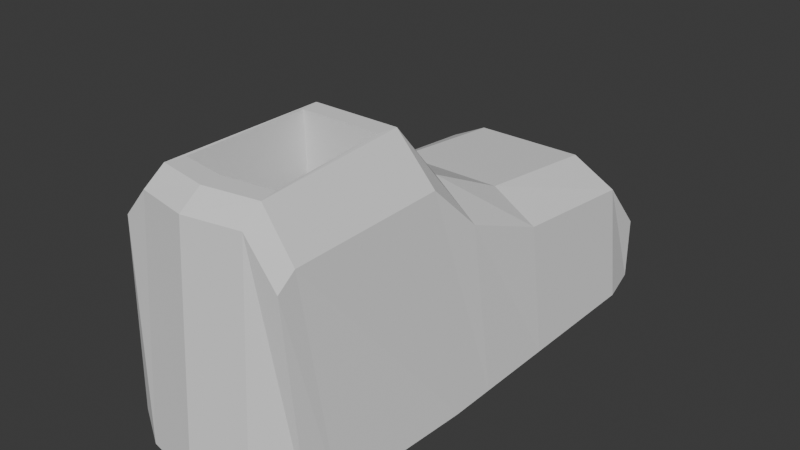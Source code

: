 # Source: sko.blend  (saved by Blender 4.1.24; exported with 4.5.12 LTS)
import bpy
from mathutils import Matrix  # noqa: F401  (used for matrix-valued properties, if any)

bpy.ops.wm.read_factory_settings(use_empty=True)
scene = bpy.context.scene
scene.name = 'Scene'

# ---- collections
col_collection = bpy.data.collections.new('Collection'); scene.collection.children.link(col_collection)

# ---- world
world_world = bpy.data.worlds.new('World'); scene.world = world_world
world_world.use_nodes = True; world_world.node_tree.nodes.clear()
_N = world_world.node_tree.nodes; _L = world_world.node_tree.links
n0 = _N.new('ShaderNodeOutputWorld'); n0.name = 'World Output'; n0.location = (300, 300)
n1 = _N.new('ShaderNodeBackground'); n1.name = 'Background'; n1.location = (10, 300)
n1.inputs[0].default_value = (0.05088, 0.05088, 0.05088, 1.0)
_L.new(n1.outputs[0], n0.inputs[0])
n0.is_active_output = True
world_world.color = (0.05088, 0.05088, 0.05088)
world_world.use_sun_shadow = False
world_world.sun_shadow_jitter_overblur = 0.0

# ---- meshes
me_cube_001 = bpy.data.meshes.new('Cube.001')
me_cube_001.from_pydata([(-0.7349, -0.8956, -1.0), (-0.5611, -0.9372, 0.6371), (-0.6872, 0.9722, -1.0), (-0.6872, 0.9722, -0.4538), (0.9187, -0.9256, -1.0), (0.7762, -0.9391, 0.548), (0.9075, 0.962, -1.0), (0.9075, 0.962, -0.4835), (-0.8379, 0.7848, -1.0), (-0.6872, 0.7848, 0.001484), (1.0, 0.7848, -1.0), (0.9075, 0.7848, -0.05299), (-0.8379, 0.2538, -1.0), (0.8817, 0.2538, 0.03927), (-0.6693, 0.2538, 0.09905), (1.0, 0.2538, -1.0), (-0.8379, -0.06633, -1.0), (0.8286, -0.06633, 0.3007), (-0.6351, -0.06633, 0.3755), (1.0, -0.06633, -1.0), (-0.8379, -0.2442, -1.0), (0.7669, -0.2442, 0.6774), (-0.5498, -0.2442, 0.7739), (1.0, -0.2442, -1.0), (0.5405, 1.0, -1.0), (0.08106, 1.0, -1.0), (-0.3784, 1.0, -1.0), (-0.3784, 1.0, -0.3727), (0.08106, 1.0, -0.3727), (0.5405, 1.0, -0.3727), (-0.3784, -1.0, -1.0), (0.08106, -1.042, -1.0), (0.5405, -1.0, -1.0), (0.527, -0.9436, 0.8803), (0.08106, -0.9835, 0.8803), (-0.3455, -0.9436, 0.8803), (-0.3784, 0.7848, 0.1502), (0.08106, 0.7848, 0.1502), (0.5405, 0.7848, 0.1502), (0.5405, 0.7848, -1.0), (0.08106, 0.7848, -1.0), (-0.3784, 0.7848, -1.0), (-0.3674, 0.2538, 0.2623), (0.07668, 0.2538, 0.2623), (0.5208, 0.2538, 0.2623), (0.5405, 0.2538, -1.0), (0.08106, 0.2538, -1.0), (-0.3784, 0.2538, -1.0), (-0.3473, -0.06633, 0.5798), (0.06612, -0.06633, 0.5798), (0.4795, -0.06633, 0.5798), (0.5405, -0.06633, -1.0), (0.08106, -0.06633, -1.0), (-0.3784, -0.06633, -1.0), (-0.255, -0.3191, 1.036), (0.08106, -0.3191, 1.036), (0.4179, -0.3191, 1.036), (0.5405, -0.2442, -1.0), (0.08106, -0.2442, -1.0), (-0.3784, -0.2442, -1.0), (-0.7535, -0.7783, -1.0), (0.7669, -0.8639, 0.6522), (-0.5498, -0.8639, 0.7472), (0.9334, -0.8029, -1.0), (0.4852, -0.7932, 1.008), (0.08111, -0.8208, 1.008), (-0.3055, -0.7933, 1.008), (-0.3784, -0.8639, -1.0), (0.08106, -0.8986, -1.0), (0.5405, -0.8639, -1.0), (-0.2811, -0.2442, 1.037), (0.08106, -0.2442, 1.037), (0.4433, -0.2442, 1.037), (0.5171, -0.8639, 1.007), (-0.3365, -0.8639, 1.007), (0.08106, -0.8993, 1.007), (0.0811, -0.2988, -0.5097), (0.08115, -0.8005, -0.5376), (-0.255, -0.2988, -0.5097), (0.4179, -0.2988, -0.5097), (0.4853, -0.773, -0.5377), (-0.3055, -0.773, -0.5377), (0.08107, -0.3127, 0.5486), (0.4179, -0.3127, 0.5487), (0.08112, -0.8144, 0.5207), (-0.3055, -0.7869, 0.5207), (0.4852, -0.7869, 0.5207), (-0.255, -0.3127, 0.5487), (0.08107, -0.1562, 0.5576), (0.0811, -0.1423, -0.5008), (-0.255, -0.1423, -0.5007), (0.4179, -0.1423, -0.5008), (-0.255, -0.1562, 0.5576), (0.4179, -0.1562, 0.5576)], [], [(8, 9, 3, 2), (24, 29, 7, 6), (63, 61, 5, 4), (30, 35, 1, 0), (69, 63, 4, 32), (74, 62, 1, 35), (27, 3, 9, 36), (24, 6, 10, 39), (6, 7, 11, 10), (12, 14, 9, 8), (16, 18, 14, 12), (36, 9, 14, 42), (39, 10, 15, 45), (10, 11, 13, 15), (20, 22, 18, 16), (42, 14, 18, 48), (45, 15, 19, 51), (15, 13, 17, 19), (60, 62, 22, 20), (48, 18, 22, 70), (51, 19, 23, 57), (19, 17, 21, 23), (16, 53, 59, 20), (53, 52, 58, 59), (52, 51, 57, 58), (17, 50, 72, 21), (50, 49, 71, 72), (49, 48, 70, 71), (12, 47, 53, 16), (47, 46, 52, 53), (46, 45, 51, 52), (13, 44, 50, 17), (44, 43, 49, 50), (43, 42, 48, 49), (8, 41, 47, 12), (41, 40, 46, 47), (40, 39, 45, 46), (11, 38, 44, 13), (38, 37, 43, 44), (37, 36, 42, 43), (2, 26, 41, 8), (26, 25, 40, 41), (25, 24, 39, 40), (7, 29, 38, 11), (29, 28, 37, 38), (28, 27, 36, 37), (61, 73, 33, 5), (73, 75, 34, 33), (75, 74, 35, 34), (60, 67, 30, 0), (67, 68, 31, 30), (68, 69, 32, 31), (4, 5, 33, 32), (32, 33, 34, 31), (31, 34, 35, 30), (2, 3, 27, 26), (26, 27, 28, 25), (25, 28, 29, 24), (58, 57, 69, 68), (59, 58, 68, 67), (20, 59, 67, 60), (85, 84, 77, 81), (87, 78, 90, 92), (21, 72, 73, 61), (0, 1, 62, 60), (70, 22, 62, 74), (57, 23, 63, 69), (23, 21, 61, 63), (54, 55, 71, 70), (55, 56, 72, 71), (56, 64, 73, 72), (66, 54, 70, 74), (65, 66, 74, 75), (64, 65, 75, 73), (76, 78, 81, 77), (79, 76, 77, 80), (86, 83, 79, 80), (83, 82, 88, 93), (84, 86, 80, 77), (87, 85, 81, 78), (54, 66, 85, 87), (65, 64, 86, 84), (55, 54, 87, 82), (64, 56, 83, 86), (56, 55, 82, 83), (66, 65, 84, 85), (93, 88, 89, 91), (88, 92, 90, 89), (82, 87, 92, 88), (78, 76, 89, 90), (76, 79, 91, 89), (79, 83, 93, 91)])
_uv = me_cube_001.uv_layers.new(name='UVMap')
_uv.uv.foreach_set('vector', [0.549, 0.7181, 0.4172, 0.6141, 0.4857, 0.6277, 0.5749, 0.6723, 0.6097, 0.4003, 0.4866, 0.4271, 0.4898, 0.3665, 0.5753, 0.3192, 0.2921, 0.07234, 0.1356, 0.3145, 0.1345, 0.2934, 0.2711, 0.06054, 0.2051, 0.968, 0.07984, 0.6634, 0.1256, 0.696, 0.2783, 0.9359, 0.9484, 0.08178, 0.9375, 0.01201, 0.9593, 0.01461, 0.9725, 0.08178, 0.08129, 0.6374, 0.1255, 0.6743, 0.1256, 0.696, 0.07984, 0.6634, 0.4857, 0.5766, 0.4857, 0.6277, 0.4172, 0.6141, 0.4017, 0.5696, 0.6173, 0.08178, 0.6241, 0.0166, 0.6555, 0.0001719, 0.6555, 0.08178, 0.5753, 0.3192, 0.4898, 0.3665, 0.4245, 0.38, 0.5517, 0.2813, 0.4697, 0.8011, 0.3352, 0.6402, 0.4172, 0.6141, 0.549, 0.7181, 0.4212, 0.8403, 0.258, 0.6358, 0.3352, 0.6402, 0.4697, 0.8011, 0.4017, 0.5696, 0.4172, 0.6141, 0.3352, 0.6402, 0.3159, 0.5806, 0.6555, 0.08178, 0.6555, 0.0001719, 0.7498, 0.0001719, 0.7498, 0.08178, 0.5517, 0.2813, 0.4245, 0.38, 0.3438, 0.3508, 0.4709, 0.1975, 0.3947, 0.8611, 0.1923, 0.6058, 0.258, 0.6358, 0.4212, 0.8403, 0.3159, 0.5806, 0.3352, 0.6402, 0.258, 0.6358, 0.2357, 0.576, 0.7498, 0.08178, 0.7498, 0.0001719, 0.8067, 0.0001719, 0.8067, 0.08178, 0.4709, 0.1975, 0.3438, 0.3508, 0.2675, 0.3551, 0.421, 0.158, 0.2982, 0.9244, 0.1255, 0.6743, 0.1923, 0.6058, 0.3947, 0.8611, 0.2357, 0.576, 0.258, 0.6358, 0.1923, 0.6058, 0.1569, 0.5578, 0.8067, 0.08178, 0.8067, 0.0001719, 0.8383, 0.0001719, 0.8383, 0.08178, 0.421, 0.158, 0.2675, 0.3551, 0.2035, 0.3835, 0.3941, 0.1375, 0.8067, 0.3266, 0.8067, 0.245, 0.8383, 0.245, 0.8383, 0.3266, 0.8067, 0.245, 0.8067, 0.1634, 0.8383, 0.1634, 0.8383, 0.245, 0.8067, 0.1634, 0.8067, 0.08178, 0.8383, 0.08178, 0.8383, 0.1634, 0.2675, 0.3551, 0.2363, 0.431, 0.1562, 0.4442, 0.2035, 0.3835, 0.2363, 0.431, 0.2359, 0.5035, 0.1462, 0.501, 0.1562, 0.4442, 0.2359, 0.5035, 0.2357, 0.576, 0.1569, 0.5578, 0.1462, 0.501, 0.7498, 0.3266, 0.7498, 0.245, 0.8067, 0.245, 0.8067, 0.3266, 0.7498, 0.245, 0.7498, 0.1634, 0.8067, 0.1634, 0.8067, 0.245, 0.7498, 0.1634, 0.7498, 0.08178, 0.8067, 0.08178, 0.8067, 0.1634, 0.3438, 0.3508, 0.3166, 0.4233, 0.2363, 0.431, 0.2675, 0.3551, 0.3166, 0.4233, 0.3149, 0.5019, 0.2359, 0.5035, 0.2363, 0.431, 0.3149, 0.5019, 0.3159, 0.5806, 0.2357, 0.576, 0.2359, 0.5035, 0.6555, 0.3266, 0.6555, 0.245, 0.7498, 0.245, 0.7498, 0.3266, 0.6555, 0.245, 0.6555, 0.1634, 0.7498, 0.1634, 0.7498, 0.245, 0.6555, 0.1634, 0.6555, 0.08178, 0.7498, 0.08178, 0.7498, 0.1634, 0.4245, 0.38, 0.4033, 0.434, 0.3166, 0.4233, 0.3438, 0.3508, 0.4033, 0.434, 0.401, 0.5014, 0.3149, 0.5019, 0.3166, 0.4233, 0.401, 0.5014, 0.4017, 0.5696, 0.3159, 0.5806, 0.3149, 0.5019, 0.6222, 0.2999, 0.6173, 0.245, 0.6555, 0.245, 0.6555, 0.3266, 0.6173, 0.245, 0.6173, 0.1634, 0.6555, 0.1634, 0.6555, 0.245, 0.6173, 0.1634, 0.6173, 0.08178, 0.6555, 0.08178, 0.6555, 0.1634, 0.4898, 0.3665, 0.4866, 0.4271, 0.4033, 0.434, 0.4245, 0.38, 0.4866, 0.4271, 0.4918, 0.5029, 0.401, 0.5014, 0.4033, 0.434, 0.4918, 0.5029, 0.4857, 0.5766, 0.4017, 0.5696, 0.401, 0.5014, 0.1356, 0.3145, 0.08207, 0.3633, 0.08091, 0.3388, 0.1345, 0.2934, 0.08207, 0.3633, 0.006034, 0.3783, 0.0001719, 0.3472, 0.08091, 0.3388, 0.005976, 0.6234, 0.08129, 0.6374, 0.07984, 0.6634, 0.0001719, 0.6557, 0.9332, 0.3116, 0.9484, 0.245, 0.9725, 0.245, 0.954, 0.3083, 0.9484, 0.245, 0.9545, 0.1634, 0.9801, 0.1634, 0.9725, 0.245, 0.9545, 0.1634, 0.9484, 0.08178, 0.9725, 0.08178, 0.9801, 0.1634, 0.2711, 0.06054, 0.1345, 0.2934, 0.08091, 0.3388, 0.1935, 0.02897, 0.1935, 0.02897, 0.08091, 0.3388, 0.0001719, 0.3472, 0.1079, 0.0001719, 0.1206, 0.9998, 0.0001719, 0.6557, 0.07984, 0.6634, 0.2051, 0.968, 0.5749, 0.6723, 0.4857, 0.6277, 0.4857, 0.5766, 0.6009, 0.6079, 0.6009, 0.6079, 0.4857, 0.5766, 0.4918, 0.5029, 0.617, 0.5059, 0.617, 0.5059, 0.4918, 0.5029, 0.4866, 0.4271, 0.6097, 0.4003, 0.8383, 0.1634, 0.8383, 0.08178, 0.9484, 0.08178, 0.9545, 0.1634, 0.8383, 0.245, 0.8383, 0.1634, 0.9545, 0.1634, 0.9484, 0.245, 0.8383, 0.3266, 0.8383, 0.245, 0.9484, 0.245, 0.9332, 0.3116, 0.8501, 0.774, 0.8511, 0.8499, 0.6418, 0.8421, 0.6988, 0.7789, 0.8359, 0.6813, 0.6802, 0.7259, 0.6814, 0.7062, 0.8031, 0.6603, 0.2035, 0.3835, 0.1562, 0.4442, 0.08207, 0.3633, 0.1356, 0.3145, 0.2783, 0.9359, 0.1256, 0.696, 0.1255, 0.6743, 0.2982, 0.9244, 0.1569, 0.5578, 0.1923, 0.6058, 0.1255, 0.6743, 0.08129, 0.6374, 0.8383, 0.08178, 0.8383, 0.0001719, 0.9375, 0.01201, 0.9484, 0.08178, 0.3941, 0.1375, 0.2035, 0.3835, 0.1356, 0.3145, 0.2921, 0.07234, 0.1449, 0.5614, 0.133, 0.5011, 0.1462, 0.501, 0.1569, 0.5578, 0.133, 0.5011, 0.1443, 0.4407, 0.1562, 0.4442, 0.1462, 0.501, 0.1443, 0.4407, 0.08678, 0.3757, 0.08207, 0.3633, 0.1562, 0.4442, 0.08604, 0.6249, 0.1449, 0.5614, 0.1569, 0.5578, 0.08129, 0.6374, 0.01041, 0.6083, 0.08604, 0.6249, 0.08129, 0.6374, 0.005976, 0.6234, 0.08678, 0.3757, 0.01037, 0.3929, 0.006034, 0.3783, 0.08207, 0.3633, 0.6173, 0.7197, 0.6802, 0.7259, 0.6988, 0.7789, 0.6418, 0.8421, 0.6808, 0.4537, 0.6173, 0.46, 0.6413, 0.336, 0.7006, 0.4011, 0.8507, 0.4063, 0.8365, 0.4991, 0.6808, 0.4537, 0.7006, 0.4011, 0.8365, 0.4991, 0.8415, 0.5849, 0.806, 0.5901, 0.8036, 0.52, 0.8514, 0.327, 0.8507, 0.4063, 0.7006, 0.4011, 0.6413, 0.336, 0.8359, 0.6813, 0.8501, 0.774, 0.6988, 0.7789, 0.6802, 0.7259, 0.9463, 0.6748, 0.9469, 0.7687, 0.8501, 0.774, 0.8359, 0.6813, 0.9498, 0.3297, 0.9474, 0.4114, 0.8507, 0.4063, 0.8514, 0.327, 0.9494, 0.6021, 0.9463, 0.6748, 0.8359, 0.6813, 0.8412, 0.5957, 0.9474, 0.4114, 0.9467, 0.5057, 0.8365, 0.4991, 0.8507, 0.4063, 0.9467, 0.5057, 0.9498, 0.5787, 0.8415, 0.5849, 0.8365, 0.4991, 0.9469, 0.7687, 0.9494, 0.8468, 0.8511, 0.8499, 0.8501, 0.774, 0.8036, 0.52, 0.806, 0.5901, 0.6236, 0.4947, 0.682, 0.4735, 0.8057, 0.5904, 0.8031, 0.6603, 0.6814, 0.7062, 0.6235, 0.6851, 0.8412, 0.5957, 0.8359, 0.6813, 0.8031, 0.6603, 0.8057, 0.5904, 0.6802, 0.7259, 0.6173, 0.7197, 0.6235, 0.6851, 0.6814, 0.7062, 0.6173, 0.46, 0.6808, 0.4537, 0.682, 0.4735, 0.6236, 0.4947, 0.6808, 0.4537, 0.8365, 0.4991, 0.8036, 0.52, 0.682, 0.4735])
me_cube_001.update()

# ---- objects
ob_empty = bpy.data.objects.new('Empty', None)
ob_empty_001 = bpy.data.objects.new('Empty.001', None)
ob_cube = bpy.data.objects.new('Cube', me_cube_001)

# ---- transforms, parenting, visibility, modifiers, constraints
ob_empty.location = (-5.0, -0.08165, 0.0)
ob_empty.rotation_euler = (1.571, -0.0, 1.571)
ob_empty.empty_display_type = 'IMAGE'
ob_empty.empty_display_size = 5.0
ob_empty_001.location = (0.0, -5.0, 0.0)
ob_empty_001.rotation_euler = (1.571, -0.0, -0.0)
ob_empty_001.empty_display_type = 'IMAGE'
ob_empty_001.empty_display_size = 5.0
ob_cube.location = (0.0, -0.2268, 0.3119)
ob_cube.scale = (1.012, 2.113, 1.012)

# ---- collection membership
col_collection.objects.link(ob_empty)
col_collection.objects.link(ob_empty_001)
col_collection.objects.link(ob_cube)

# ---- scene / render settings (as saved in the file)
scene.frame_start = 1; scene.frame_end = 250; scene.frame_set(1)
scene.render.engine = 'BLENDER_EEVEE_NEXT'
scene.cycles.sampling_pattern = 'TABULATED_SOBOL'
scene.eevee.ray_tracing_options.trace_max_roughness = 0.0
bpy.context.view_layer.update()

# ---- added for rendering (the .blend has no active camera and no usable light): camera, sun
cam_auto = bpy.data.cameras.new('AutoCamera')
cam_auto.lens = 50.0
cam_auto.sensor_width = 36.0
cam_auto.clip_end = 1000.0
ob_auto_camera = bpy.data.objects.new('AutoCamera', cam_auto)
scene.collection.objects.link(ob_auto_camera)
ob_auto_camera.location = (4.82944, -5.96838, 4.1287)
ob_auto_camera.rotation_euler = (1.09748, -7.21219e-08, 0.694738)
scene.camera = ob_auto_camera
light_auto_sun = bpy.data.lights.new('AutoSun', 'SUN')
light_auto_sun.energy = 3.0
light_auto_sun.angle = 0.0523599
ob_auto_sun = bpy.data.objects.new('AutoSun', light_auto_sun)
scene.collection.objects.link(ob_auto_sun)
ob_auto_sun.rotation_euler = (0.872665, 0.174533, 0.523599)
bpy.context.view_layer.update()
